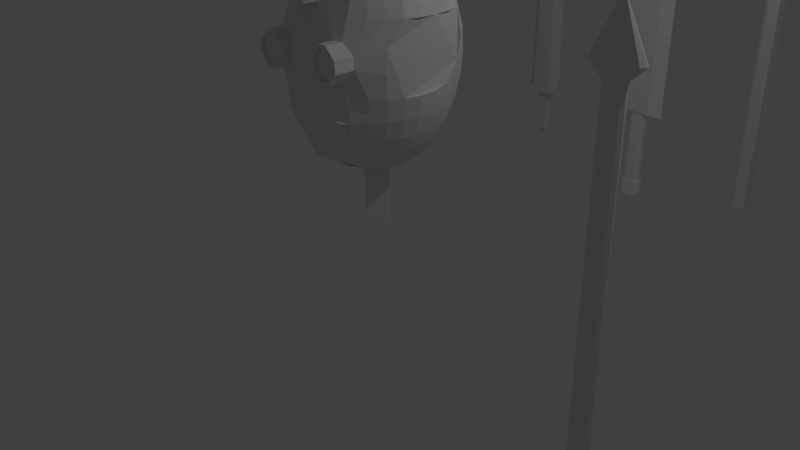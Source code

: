 # Source: Weapons.blend  (saved by Blender 2.76.0; exported with 4.5.12 LTS)
import bpy
from mathutils import Matrix  # noqa: F401  (used for matrix-valued properties, if any)

bpy.ops.wm.read_factory_settings(use_empty=True)
scene = bpy.context.scene
scene.name = 'Scene'

# ---- collections
col_collection_1 = bpy.data.collections.new('Collection 1'); scene.collection.children.link(col_collection_1)

# ---- materials (node trees are filled in below, after node groups)
mat_material = bpy.data.materials.new('Material')
mat_material.alpha_threshold = 0.0
mat_material.use_transparent_shadow = False
mat_material.roughness = 0.5
mat_material.line_color = (0.0, 0.0, 0.0, 1.0)
mat_material_001 = bpy.data.materials.new('Material.001')
mat_material_001.alpha_threshold = 0.0
mat_material_001.use_transparent_shadow = False
mat_material_001.diffuse_color = (1.0, 1.0, 1.0, 1.0)
mat_material_001.roughness = 0.5
mat_material_001.specular_intensity = 1.0

# ---- material node trees

# ---- world
world_world = bpy.data.worlds.new('World'); scene.world = world_world
world_world.color = (0.05088, 0.05088, 0.05088)
world_world.use_sun_shadow = False
world_world.sun_shadow_jitter_overblur = 0.0
world_world.cycles.sampling_method = 'MANUAL'
world_world.cycles.sample_map_resolution = 256

# ---- cameras
cam_camera = bpy.data.cameras.new('Camera')
cam_camera.clip_end = 100.0
cam_camera.lens = 35.0
cam_camera.sensor_width = 32.0
cam_camera.sensor_height = 18.0
cam_camera.ortho_scale = 7.314
cam_camera.dof.focus_distance = 0.0
cam_camera.dof.aperture_fstop = 128.0

# ---- lights
light_lamp = bpy.data.lights.new('Lamp', 'POINT')
light_lamp.transmission_factor = 0.0
light_lamp.cutoff_distance = 30.0
light_lamp.energy = 100.0
light_lamp.shadow_buffer_clip_start = 1.001
light_lamp.shadow_soft_size = 0.1
light_lamp.shadow_maximum_resolution = 0.006
light_lamp.use_absolute_resolution = True
light_lamp.cycles.use_multiple_importance_sampling = False

# ---- meshes
me_cylinder = bpy.data.meshes.new('Cylinder')
me_cylinder.from_pydata([(2.68e-09, 0.1215, -3.172), (2.68e-09, 0.1215, 2.691), (0.06075, 0.1052, -3.172), (0.06075, 0.1052, 2.691), (0.1052, 0.06075, -3.172), (0.1052, 0.06075, 2.691), (0.1215, -1.798e-08, -3.172), (0.1215, -1.798e-08, 2.691), (0.1052, -0.06075, -3.172), (0.1052, -0.06075, 2.691), (0.06075, -0.1052, -3.172), (0.06075, -0.1052, 2.691), (2.103e-08, -0.1215, -3.172), (2.103e-08, -0.1215, 2.691), (-0.06075, -0.1052, -3.172), (-0.06075, -0.1052, 2.691), (-0.1052, -0.06075, -3.172), (-0.1052, -0.06075, 2.691), (-0.1215, -6.916e-08, -3.172), (-0.1215, -6.916e-08, 2.691), (-0.1052, 0.06075, -3.172), (-0.1052, 0.06075, 2.691), (-0.06075, 0.1052, -3.172), (-0.06075, 0.1052, 2.691), (0.1516, 0.1103, 2.859), (-2.368e-07, 0.1273, 2.859), (0.2625, 0.06366, 2.859), (0.3032, -1.518e-08, 2.859), (0.2625, -0.06366, 2.859), (0.1516, -0.1103, 2.859), (-1.91e-07, -0.1273, 2.859), (-0.1516, -0.1103, 2.859), (-0.2625, -0.06366, 2.859), (-0.3032, -6.881e-08, 2.859), (-0.2625, 0.06366, 2.859), (-0.1516, 0.1103, 2.859), (-2.515e-07, -2.919e-08, 3.484), (0.1516, 0.1103, 2.859), (-2.368e-07, 0.1273, 2.859), (0.2625, 0.06366, 2.859), (0.3032, -1.518e-08, 2.859), (0.2625, -0.06366, 2.859), (0.1516, -0.1103, 2.859), (-1.91e-07, -0.1273, 2.859), (-0.1516, -0.1103, 2.859), (-0.2625, -0.06366, 2.859), (-0.3032, -6.881e-08, 2.859), (-0.2625, 0.06366, 2.859), (-0.1516, 0.1103, 2.859)], [], [(0, 1, 3, 2), (2, 3, 5, 4), (4, 5, 7, 6), (6, 7, 9, 8), (8, 9, 11, 10), (10, 11, 13, 12), (12, 13, 15, 14), (14, 15, 17, 16), (16, 17, 19, 18), (18, 19, 21, 20), (11, 9, 28, 29), (22, 23, 1, 0), (20, 21, 23, 22), (0, 2, 4, 6, 8, 10, 12, 14, 16, 18, 20, 22), (9, 7, 27, 28), (1, 23, 35, 25), (3, 1, 25, 24), (7, 5, 26, 27), (23, 21, 34, 35), (5, 3, 24, 26), (21, 19, 33, 34), (19, 17, 32, 33), (17, 15, 31, 32), (15, 13, 30, 31), (13, 11, 29, 30), (27, 26, 36), (34, 33, 36), (31, 30, 36), (28, 27, 36), (35, 34, 36), (24, 25, 36), (32, 31, 36), (29, 28, 36), (25, 35, 36), (26, 24, 36), (33, 32, 36), (30, 29, 36), (29, 30, 43, 42), (26, 27, 40, 39), (33, 34, 47, 46), (30, 31, 44, 43), (27, 28, 41, 40), (34, 35, 48, 47), (25, 24, 37, 38), (31, 32, 45, 44), (28, 29, 42, 41), (35, 25, 38, 48), (24, 26, 39, 37), (32, 33, 46, 45)])
me_cylinder.use_remesh_preserve_volume = False
me_cylinder.use_remesh_preserve_attributes = False
me_cylinder.use_mirror_vertex_groups = False
me_cylinder.update()
me_sphere = bpy.data.meshes.new('Sphere')
me_sphere.from_pydata([(-0.1951, 0.0, 1.253), (-0.3827, 0.0, 1.212), (-0.5556, 0.0, 1.128), (-0.7092, 3.052e-05, 0.9874), (-0.8785, -0.0003928, 0.7976), (-0.9599, 0.0005297, 0.5455), (-0.9803, 0.0003929, -0.2584), (-0.9171, 0.000328, -0.5373), (-0.823, -8.757e-05, -0.7827), (-0.6979, -0.001953, -0.9974), (-0.5296, -0.001946, -1.183), (-0.3827, 0.0, -1.293), (-0.1951, 0.0, -1.373), (-0.1913, 0.03806, 1.253), (-0.3753, 0.07466, 1.212), (-0.5449, 0.1084, 1.128), (-0.695, 0.1382, 0.987), (-0.8462, 0.1676, 0.7914), (-0.9781, 0.1976, 0.5615), (-0.9583, 0.1903, -0.212), (-0.8961, 0.1771, -0.5388), (-0.8056, 0.1587, -0.7858), (-0.6847, 0.1347, -0.9978), (-0.5231, 0.1036, -1.18), (-0.3753, 0.07466, -1.293), (-0.1913, 0.03806, -1.373), (-0.1802, 0.07466, 1.253), (-0.3536, 0.1464, 1.212), (-0.5133, 0.2126, 1.128), (-0.6533, 0.2706, 0.9861), (-0.778, 0.3214, 0.7823), (-0.9191, 0.3801, 0.5608), (-0.9552, 0.395, 0.2811), (-0.9242, 0.3825, 0.002219), (-0.9019, 0.3724, -0.2145), (-0.8421, 0.3478, -0.5393), (-0.7602, 0.3129, -0.7863), (-0.6441, 0.2663, -0.998), (-0.4839, 0.2002, -1.188), (-0.3535, 0.1464, -1.293), (-0.1802, 0.07466, -1.373), (-0.1622, 0.1084, 1.253), (-0.3182, 0.2126, 1.212), (-0.4619, 0.3087, 1.128), (-0.5879, 0.3928, 0.9861), (-0.6913, 0.4619, 0.7778), (-0.7816, 0.5233, 0.542), (-0.8307, 0.5545, 0.2756), (-0.8315, 0.5556, 1.059e-07), (-0.8126, 0.5421, -0.2319), (-0.758, 0.5057, -0.539), (-0.6834, 0.4556, -0.7841), (-0.5809, 0.3873, -0.9965), (-0.4407, 0.2942, -1.183), (-0.3182, 0.2126, -1.293), (-0.1622, 0.1084, -1.373), (-0.1379, 0.1379, 1.253), (-0.2706, 0.2706, 1.212), (-0.3928, 0.3928, 1.128), (-0.5, 0.5, 0.9861), (-0.5879, 0.5879, 0.7778), (-0.6535, 0.6535, 0.5359), (-0.6984, 0.6978, 0.2738), (-0.7074, 0.7074, 3.114e-05), (-0.6935, 0.6935, -0.2731), (-0.6532, 0.6532, -0.5358), (-0.5869, 0.5868, -0.7782), (-0.4988, 0.4983, -0.9906), (-0.3907, 0.3905, -1.166), (-0.2706, 0.2706, -1.293), (-0.1379, 0.1379, -1.373), (-0.1084, 0.1622, 1.253), (-0.2126, 0.3182, 1.212), (-0.3087, 0.4619, 1.128), (-0.3928, 0.5879, 0.9861), (-0.4619, 0.6913, 0.7778), (-0.5133, 0.7682, 0.5358), (-0.545, 0.8156, 0.2731), (-0.5556, 0.8315, 6.835e-06), (-0.5449, 0.8155, -0.2731), (-0.514, 0.77, -0.5363), (-0.4584, 0.688, -0.781), (-0.3912, 0.5864, -0.991), (-0.3087, 0.4619, -1.164), (-0.2126, 0.3182, -1.293), (-0.1084, 0.1622, -1.373), (-0.07466, 0.1802, 1.253), (-0.1464, 0.3536, 1.212), (-0.2126, 0.5133, 1.128), (-0.2706, 0.6533, 0.9861), (-0.3182, 0.7682, 0.7778), (-0.3536, 0.8536, 0.5358), (-0.3753, 0.9061, 0.2731), (-0.3827, 0.9239, 1.059e-07), (-0.3757, 0.9071, -0.2733), (-0.3556, 0.8615, -0.5396), (-0.3148, 0.7661, -0.7867), (-0.2693, 0.6519, -0.993), (-0.2126, 0.5133, -1.164), (-0.1464, 0.3536, -1.293), (-0.07466, 0.1802, -1.373), (-0.03806, 0.1913, 1.253), (-0.07466, 0.3753, 1.212), (-0.1084, 0.5449, 1.128), (-0.1379, 0.6935, 0.9861), (-0.1622, 0.8155, 0.7778), (-0.1802, 0.9061, 0.5358), (-0.1913, 0.9619, 0.2731), (-0.1951, 0.9808, 1.059e-07), (-0.1915, 0.9621, -0.2638), (-0.1814, 0.9111, -0.5414), (-0.1611, 0.8225, -0.7904), (-0.1381, 0.6972, -0.9946), (-0.1084, 0.5449, -1.164), (-0.07466, 0.3753, -1.293), (-0.03806, 0.1913, -1.373), (3.266e-07, 0.1951, 1.253), (3.192e-07, 0.3827, 1.212), (3.117e-07, 0.5556, 1.128), (3.192e-07, 0.7071, 0.9861), (3.341e-07, 0.8315, 0.7778), (2.745e-07, 0.9239, 0.5358), (3.937e-07, 0.9808, 0.2731), (3.788e-07, 1.0, 1.059e-07), (-5.938e-06, 0.9814, -0.2658), (1.139e-06, 0.936, -0.539), (6.105e-06, 0.8618, -0.7909), (4.001e-07, 0.7199, -0.998), (3.415e-07, 0.5556, -1.164), (3.043e-07, 0.3827, -1.293), (3.08e-07, 0.1951, -1.373), (3.258e-07, 0.0, -1.4), (3.117e-07, -0.1951, 1.253), (2.819e-07, -0.3827, 1.212), (-0.0007562, -0.6371, 1.021), (-0.0007563, -0.7216, 0.9358), (-0.0007563, -0.791, 0.8187), (-0.0007562, -0.8426, 0.6836), (-0.0003782, -0.9117, 0.3447), (-8.079e-05, -0.966, 0.1745), (-0.0001259, -1.0, 0.01025), (-3.035e-05, -1.056, -0.3519), (2.81e-07, -0.5854, -1.194), (2.548e-07, -0.3844, -1.297), (3.155e-07, -0.1951, -1.373), (-0.03806, -0.1913, 1.253), (-0.07466, -0.3753, 1.212), (-0.06124, -0.6311, 1.021), (-0.1013, -0.8327, 0.6836), (-0.266, -0.9613, 0.2056), (-0.263, -0.9728, 0.05798), (-0.07466, -0.1802, 1.253), (-0.1464, -0.3536, 1.212), (-0.2126, -0.5133, 1.128), (-0.1518, -0.6916, 0.9352), (-0.1783, -0.7557, 0.8187), (-0.3822, -0.9059, 0.3399), (-0.0007562, -1.04, 0.6836), (-0.3935, -1.078, 0.3073), (-0.3978, -0.9328, -0.07389), (-0.1084, -0.1622, 1.253), (-0.2126, -0.3182, 1.212), (-0.3087, -0.4619, 1.128), (-0.3928, -0.5879, 0.9861), (-0.4619, -0.6913, 0.7778), (-0.4966, -0.8622, 0.3399), (-0.2981, -1.078, 0.07682), (-0.2958, -1.078, 0.1943), (-0.5192, -0.8864, -0.07389), (-0.5181, -0.8196, -0.5391), (-0.4696, -0.7577, -0.785), (-0.3087, -0.4619, -1.164), (-0.2126, -0.3182, -1.293), (-0.1084, -0.1622, -1.373), (-0.1379, -0.1379, 1.253), (-0.2706, -0.2706, 1.212), (-0.3928, -0.3928, 1.128), (-0.5, -0.5, 0.9861), (-0.5879, -0.5879, 0.7778), (-0.6543, -0.6543, 0.5363), (-0.6257, -0.824, 0.2056), (-0.6354, -0.831, 0.06584), (-0.6935, -0.6942, -0.2731), (-0.6533, -0.6766, -0.5358), (-0.5879, -0.6196, -0.7778), (-0.5, -0.5109, -0.9899), (-0.3927, -0.3927, -1.164), (-0.2706, -0.2706, -1.293), (-0.1379, -0.1379, -1.373), (-0.1622, -0.1084, 1.253), (-0.3182, -0.2126, 1.212), (-0.4619, -0.3087, 1.128), (-0.5879, -0.3928, 0.9861), (-0.6921, -0.4623, 0.7781), (-0.7931, -0.5301, 0.5462), (-0.8288, -0.5521, 0.2755), (-0.8315, -0.5556, 1.059e-07), (-0.8155, -0.5449, -0.2731), (-0.7682, -0.5168, -0.5358), (-0.6913, -0.4702, -0.7778), (-0.5879, -0.3941, -0.99), (-0.4541, -0.3035, -1.171), (-0.3182, -0.2126, -1.293), (-0.1622, -0.1084, -1.373), (2.48e-08, -1.247e-07, 1.264), (-0.1802, -0.07466, 1.253), (-0.3536, -0.1464, 1.212), (-0.5133, -0.2126, 1.128), (-0.6533, -0.2706, 0.9861), (-0.7937, -0.3275, 0.7889), (-0.9188, -0.3795, 0.5587), (-0.9061, -0.3753, -0.2731), (-0.8536, -0.3536, -0.5358), (-0.7682, -0.3182, -0.7778), (-0.6519, -0.2702, -0.9906), (-0.4916, -0.2049, -1.181), (-0.3535, -0.1464, -1.293), (-0.1802, -0.07466, -1.373), (-0.1913, -0.03806, 1.253), (-0.3753, -0.07466, 1.212), (-0.5449, -0.1084, 1.128), (-0.694, -0.138, 0.9863), (-0.8631, -0.1716, 0.7982), (-0.9672, -0.1942, 0.5547), (-0.9619, -0.1913, -0.2731), (-0.9061, -0.1802, -0.5358), (-0.8141, -0.1617, -0.7782), (-0.687, -0.1377, -0.9942), (-0.5153, -0.1047, -1.186), (-0.3753, -0.07466, -1.293), (-0.1913, -0.03806, -1.373), (-0.266, -1.078, 0.2056), (-0.2688, -1.077, 0.06585), (-0.3822, -1.078, 0.3399), (-0.2958, -1.047, 0.1943), (-0.2981, -1.047, 0.07682), (-0.3978, -1.078, -0.07389), (-0.4966, -1.078, 0.3399), (-0.3935, -1.047, 0.3073), (-0.5192, -1.078, -0.07389), (-0.6257, -1.078, 0.2056), (-0.6354, -1.078, 0.06584), (0.0002604, -1.008, 0.8319), (-0.4066, -1.078, -0.04066), (-0.4897, -1.078, 0.3073), (0.0002605, -1.008, 0.7316), (-0.0007562, -1.04, 1.034), (-0.5087, -1.078, -0.04066), (-0.5982, -1.078, 0.1943), (-0.6064, -1.078, 0.07682), (-0.4066, -1.047, -0.04066), (-0.4897, -1.047, 0.3073), (-0.5087, -1.047, -0.04066), (-0.5982, -1.047, 0.1943), (-0.6064, -1.047, 0.07682), (-0.06124, -1.04, 1.034), (0.0002605, -1.008, 0.9921), (0.0002604, -1.008, 0.9199), (-0.1013, -1.04, 0.6836), (-0.1518, -1.04, 0.9371), (-0.1783, -1.04, 0.8187), (-0.9353, 0.0003182, 0.6797), (-0.9208, 0.1827, 0.6803), (-0.8395, 0.3459, 0.6683), (-0.7313, 0.4889, 0.6575), (-0.6206, 0.6206, 0.6568), (-0.4876, 0.7298, 0.6568), (-0.3359, 0.8109, 0.6568), (-0.1712, 0.8608, 0.6568), (3.043e-07, 0.8777, 0.6568), (-0.2802, -0.8308, 0.5793), (-0.4793, -0.7768, 0.5589), (-0.6206, -0.6206, 0.6568), (-0.7406, -0.4934, 0.6614), (-0.8636, -0.3561, 0.6786), (-0.9283, -0.1849, 0.6837), (-0.2606, -0.4876, 1.128), (-0.1795, -0.3359, 1.212), (-0.4487, -0.8854, -0.5463), (-0.2723, -0.6398, 0.9599), (-0.3201, -0.7235, 0.7982), (-0.4394, -0.884, 0.3399), (-0.09152, -0.1712, 1.253), (-0.4585, -0.9096, -0.07389), (-0.4394, -1.078, 0.3399), (-0.4585, -1.078, -0.07389), (-0.4416, -1.078, 0.3073), (-0.4577, -1.078, -0.04066), (-0.4416, -1.047, 0.3073), (-0.4577, -1.047, -0.04066), (-0.3798, -0.8038, 0.5691), (0.0002605, -1.04, 0.7316), (0.0002605, -1.04, 0.9921), (-0.05798, -1.04, 0.9921), (-0.08778, -1.04, 0.7316), (-0.1252, -1.04, 0.9199), (-0.145, -1.04, 0.8319), (-0.05798, -1.008, 0.9921), (-0.07024, -1.008, 0.9199), (-0.0803, -1.008, 0.8319), (-0.08778, -1.008, 0.7316), (-0.1252, -1.008, 0.9199), (-0.145, -1.008, 0.8319), (-0.9601, 0.0004323, -0.3614), (-0.9395, 0.0004469, -0.45), (-0.9377, 0.1862, -0.354), (-0.9178, 0.1819, -0.451), (-0.8818, 0.364, -0.3502), (-0.8622, 0.3561, -0.4497), (-0.7944, 0.5297, -0.3542), (-0.7766, 0.518, -0.4504), (-0.6801, 0.6801, -0.3607), (-0.6667, 0.6667, -0.4482), (-0.5346, 0.8004, -0.3609), (-0.5246, 0.7859, -0.4488), (-0.3706, 0.8955, -0.3629), (-0.3643, 0.8816, -0.452), (-0.1889, 0.9467, -0.3628), (-0.1858, 0.9312, -0.4535), (-5.167e-07, 0.9659, -0.3613), (4.171e-07, 0.9526, -0.451), (-5.176e-05, -1.053, -0.2349), (-0.3461, -0.9332, -0.3851), (-0.5172, -0.8491, -0.2278), (-0.516, -0.8288, -0.3823), (-0.6801, -0.6862, -0.3607), (-0.6667, -0.6812, -0.4482), (-0.7997, -0.5344, -0.3607), (-0.7839, -0.5246, -0.4482), (-0.8886, -0.3681, -0.3607), (-0.8711, -0.3608, -0.4482), (-0.9433, -0.1876, -0.3607), (-0.9247, -0.1839, -0.4482), (-0.8889, 0.0005223, -0.6208), (-0.8574, 0.0003748, -0.7027), (-0.8697, 0.1718, -0.6237), (-0.8393, 0.1657, -0.7063), (-0.8186, 0.3375, -0.6245), (-0.7917, 0.326, -0.7072), (-0.7358, 0.4905, -0.623), (-0.7111, 0.4739, -0.7048), (-0.6314, 0.6313, -0.6166), (-0.6095, 0.6093, -0.6977), (-0.496, 0.7431, -0.6175), (-0.4777, 0.7164, -0.7005), (-0.342, 0.8291, -0.6232), (-0.3287, 0.7982, -0.7066), (-0.1749, 0.8842, -0.6269), (-0.1681, 0.8551, -0.7107), (1.345e-06, 0.9173, -0.6264), (3.057e-06, 0.8938, -0.7111), (-0.5046, -0.8097, -0.6229), (-0.4883, -0.7893, -0.7049), (-0.6315, -0.6615, -0.6164), (-0.6097, -0.6427, -0.6971), (-0.7426, -0.5027, -0.6164), (-0.717, -0.4874, -0.6971), (-0.8251, -0.3418, -0.6164), (-0.7966, -0.33, -0.6971), (-0.8759, -0.1742, -0.6164), (-0.8456, -0.1682, -0.6972), (-0.7839, -0.0004053, -0.8581), (-0.7421, -0.001044, -0.9299), (-0.7679, 0.1511, -0.8605), (-0.7277, 0.1431, -0.9312), (-0.7235, 0.2981, -0.8603), (-0.6847, 0.2826, -0.931), (-0.651, 0.4341, -0.8583), (-0.6167, 0.4113, -0.9292), (-0.5579, 0.5578, -0.8503), (-0.5286, 0.5284, -0.9215), (-0.4365, 0.6557, -0.8548), (-0.4142, 0.6219, -0.9246), (-0.3002, 0.7309, -0.8605), (-0.2852, 0.6928, -0.9291), (-0.1539, 0.7847, -0.8641), (-0.1465, 0.7424, -0.9318), (4.348e-06, 0.8204, -0.8648), (7.652e-07, 0.7713, -0.9328), (2.03e-05, -0.8911, -1.003), (-0.4444, -0.7107, -0.8544), (-0.4192, -0.6604, -0.9232), (-0.5586, -0.5852, -0.8485), (-0.5293, -0.5484, -0.9192), (-0.6569, -0.4456, -0.8485), (-0.6224, -0.4199, -0.9192), (-0.7298, -0.3023, -0.8486), (-0.6913, -0.2863, -0.9197), (-0.7727, -0.1534, -0.8525), (-0.7305, -0.1455, -0.9252), (-0.3709, -0.7212, -0.9432), (-0.6504, -0.002466, -1.059), (-0.5992, -0.002332, -1.117), (-0.6379, 0.1255, -1.059), (-0.587, 0.1158, -1.117), (-0.6001, 0.2485, -1.06), (-0.5508, 0.2281, -1.12), (-0.5419, 0.361, -1.058), (-0.4987, 0.3323, -1.117), (-0.4641, 0.4636, -1.05), (-0.4286, 0.4281, -1.107), (-0.3646, 0.5459, -1.049), (-0.3367, 0.5039, -1.106), (-0.2513, 0.6066, -1.05), (-0.2319, 0.5599, -1.106), (-0.1282, 0.6456, -1.05), (-0.1182, 0.5946, -1.106), (3.267e-07, 0.6619, -1.052), (3.34e-07, 0.6068, -1.107), (-0.4643, -0.4685, -1.048), (-0.4286, -0.429, -1.106), (-0.5458, -0.3647, -1.048), (-0.5036, -0.3365, -1.107), (-0.605, -0.2512, -1.052), (-0.5575, -0.2317, -1.111), (-0.6392, -0.129, -1.057), (-0.5875, -0.119, -1.116), (-0.1951, 0.0, -1.729), (3.08e-07, 0.1951, -1.729), (3.155e-07, -0.1951, -1.729), (-0.1951, 0.0, -2.113), (3.08e-07, 0.1951, -2.113), (3.155e-07, -0.1951, -2.113)], [(134, 135), (135, 136), (136, 137)], [(1, 0, 13, 14), (303, 6, 19, 305), (2, 1, 14, 15), (333, 7, 20, 335), (3, 2, 15, 16), (361, 8, 21, 363), (4, 3, 16, 17), (391, 9, 22, 393), (261, 4, 17, 262), (11, 10, 23, 24), (12, 11, 24, 25), (24, 23, 38, 39), (25, 24, 39, 40), (14, 13, 26, 27), (305, 19, 34, 307), (15, 14, 27, 28), (335, 20, 35, 337), (16, 15, 28, 29), (363, 21, 36, 365), (17, 16, 29, 30), (393, 22, 37, 395), (262, 17, 30, 263), (337, 35, 50, 339), (29, 28, 43, 44), (365, 36, 51, 367), (30, 29, 44, 45), (395, 37, 52, 397), (263, 30, 45, 264), (39, 38, 53, 54), (32, 31, 46, 47), (40, 39, 54, 55), (33, 32, 47, 48), (34, 33, 48, 49), (27, 26, 41, 42), (307, 34, 49, 309), (28, 27, 42, 43), (55, 54, 69, 70), (48, 47, 62, 63), (49, 48, 63, 64), (42, 41, 56, 57), (309, 49, 64, 311), (43, 42, 57, 58), (339, 50, 65, 341), (44, 43, 58, 59), (367, 51, 66, 369), (45, 44, 59, 60), (397, 52, 67, 399), (264, 45, 60, 265), (54, 53, 68, 69), (47, 46, 61, 62), (59, 58, 73, 74), (369, 66, 81, 371), (60, 59, 74, 75), (399, 67, 82, 401), (265, 60, 75, 266), (69, 68, 83, 84), (62, 61, 76, 77), (70, 69, 84, 85), (63, 62, 77, 78), (64, 63, 78, 79), (57, 56, 71, 72), (311, 64, 79, 313), (58, 57, 72, 73), (341, 65, 80, 343), (78, 77, 92, 93), (79, 78, 93, 94), (72, 71, 86, 87), (313, 79, 94, 315), (73, 72, 87, 88), (343, 80, 95, 345), (74, 73, 88, 89), (371, 81, 96, 373), (75, 74, 89, 90), (401, 82, 97, 403), (266, 75, 90, 267), (84, 83, 98, 99), (77, 76, 91, 92), (85, 84, 99, 100), (373, 96, 111, 375), (90, 89, 104, 105), (403, 97, 112, 405), (267, 90, 105, 268), (99, 98, 113, 114), (92, 91, 106, 107), (100, 99, 114, 115), (93, 92, 107, 108), (94, 93, 108, 109), (87, 86, 101, 102), (315, 94, 109, 317), (88, 87, 102, 103), (345, 95, 110, 347), (89, 88, 103, 104), (109, 108, 123, 124), (102, 101, 116, 117), (317, 109, 124, 319), (103, 102, 117, 118), (347, 110, 125, 349), (104, 103, 118, 119), (375, 111, 126, 377), (105, 104, 119, 120), (405, 112, 127, 407), (268, 105, 120, 269), (114, 113, 128, 129), (107, 106, 121, 122), (115, 114, 129, 130), (108, 107, 122, 123), (134, 133, 146, 147), (298, 297, 301), (148, 137, 157, 258), (147, 154, 259, 255), (138, 137, 148, 149), (139, 138, 149, 150), (5, 18, 31, 32, 33, 34, 19, 6, 224, 211, 197, 196, 195, 194, 210, 223), (133, 132, 145, 146), (149, 148, 156), (155, 148, 258, 260), (146, 145, 151, 152), (147, 146, 152, 153), (147, 153, 154), (134, 147, 255, 246), (156, 148, 155, 270), (276, 277, 161, 162), (279, 276, 162, 163), (280, 279, 163, 164), (290, 280, 164, 271), (159, 150, 232, 236), (149, 156, 233, 231), (281, 165, 237, 284), (277, 282, 160, 161), (165, 179, 180), (173, 172, 187, 188), (180, 181, 241, 240), (182, 168, 181), (161, 160, 174, 175), (323, 168, 182, 325), (162, 161, 175, 176), (351, 169, 183, 353), (163, 162, 176, 177), (380, 170, 184, 382), (164, 163, 177, 178), (271, 164, 178, 272), (172, 171, 186, 187), (353, 183, 198, 355), (177, 176, 191, 192), (382, 184, 199, 384), (178, 177, 192, 193), (409, 185, 200, 411), (272, 178, 193, 273), (187, 186, 201, 202), (180, 179, 194, 195), (188, 187, 202, 203), (181, 180, 195, 196), (182, 181, 196, 197), (175, 174, 189, 190), (325, 182, 197, 327), (176, 175, 190, 191), (203, 202, 216, 217), (190, 189, 205, 206), (327, 197, 211, 329), (191, 190, 206, 207), (355, 198, 212, 357), (192, 191, 207, 208), (384, 199, 213, 386), (193, 192, 208, 209), (411, 200, 214, 413), (273, 193, 209, 274), (202, 201, 215, 216), (386, 213, 226, 388), (209, 208, 221, 222), (413, 214, 227, 415), (274, 209, 222, 275), (216, 215, 228, 229), (217, 216, 229, 230), (206, 205, 218, 219), (329, 211, 224, 331), (207, 206, 219, 220), (357, 212, 225, 359), (208, 207, 220, 221), (0, 204, 13), (131, 12, 25), (13, 204, 26), (131, 25, 40), (26, 204, 41), (131, 40, 55), (41, 204, 56), (131, 55, 70), (56, 204, 71), (131, 70, 85), (71, 204, 86), (131, 85, 100), (86, 204, 101), (131, 100, 115), (101, 204, 116), (131, 115, 130), (132, 204, 145), (145, 204, 151), (143, 142, 171, 172, 173, 131, 144), (151, 204, 160, 282), (160, 204, 174), (131, 173, 188), (174, 204, 189), (131, 188, 203), (189, 204, 205), (131, 203, 217), (205, 204, 218), (131, 217, 230), (218, 204, 0), (131, 230, 12), (219, 218, 0, 1), (331, 224, 6, 303), (220, 219, 1, 2), (359, 225, 7, 333), (221, 220, 2, 3), (388, 226, 8, 361), (222, 221, 3, 4), (415, 227, 9, 391), (275, 222, 4, 261), (229, 228, 10, 11), (230, 229, 11, 12), (283, 159, 236, 285), (165, 180, 240, 237), (181, 168, 239, 241), (150, 149, 231, 232), (236, 232, 166, 243), (231, 233, 158, 167), (284, 237, 244, 286), (232, 231, 167, 166), (240, 241, 249, 248), (237, 240, 248, 244), (241, 239, 247, 249), (285, 236, 243, 287), (248, 249, 254, 253), (166, 167, 234, 235), (244, 248, 253, 251), (249, 247, 252, 254), (287, 243, 250, 289), (243, 166, 235, 250), (167, 158, 238, 234), (286, 244, 251, 288), (299, 298, 301, 302), (255, 259, 295, 293), (258, 157, 291, 294), (260, 258, 294, 296), (245, 242, 299, 300), (242, 257, 298, 299), (246, 255, 293, 292), (154, 155, 260, 259), (257, 256, 297, 298), (223, 275, 261, 5), (210, 274, 275, 223), (194, 273, 274, 210), (179, 272, 273, 194), (165, 271, 272, 179), (281, 290, 271, 165), (106, 268, 269, 121), (91, 267, 268, 106), (76, 266, 267, 91), (61, 265, 266, 76), (46, 264, 265, 61), (31, 263, 264, 46), (18, 262, 263, 31), (5, 261, 262, 18), (156, 270, 290, 281), (158, 286, 288, 238), (247, 287, 289, 252), (239, 285, 287, 247), (233, 284, 286, 158), (168, 283, 285, 239), (152, 151, 282, 277), (156, 281, 284, 233), (270, 155, 280, 290), (155, 154, 279, 280), (154, 153, 276, 279), (153, 152, 277, 276), (293, 295, 301, 297), (294, 291, 245, 300), (296, 294, 300, 302), (292, 293, 297, 256), (300, 299, 302), (259, 260, 296, 295), (295, 296, 302, 301), (140, 159, 322, 321), (225, 332, 304, 7), (332, 331, 303, 304), (212, 330, 332, 225), (330, 329, 331, 332), (198, 328, 330, 212), (328, 327, 329, 330), (183, 326, 328, 198), (326, 325, 327, 328), (169, 324, 326, 183), (324, 323, 325, 326), (140, 139, 150, 159), (141, 278, 390, 379), (110, 318, 320, 125), (318, 317, 319, 320), (95, 316, 318, 110), (316, 315, 317, 318), (80, 314, 316, 95), (314, 313, 315, 316), (65, 312, 314, 80), (312, 311, 313, 314), (50, 310, 312, 65), (310, 309, 311, 312), (35, 308, 310, 50), (308, 307, 309, 310), (20, 306, 308, 35), (306, 305, 307, 308), (7, 304, 306, 20), (304, 303, 305, 306), (226, 360, 334, 8), (360, 359, 333, 334), (213, 358, 360, 226), (358, 357, 359, 360), (199, 356, 358, 213), (356, 355, 357, 358), (184, 354, 356, 199), (354, 353, 355, 356), (170, 352, 354, 184), (352, 351, 353, 354), (111, 348, 350, 126), (348, 347, 349, 350), (96, 346, 348, 111), (346, 345, 347, 348), (81, 344, 346, 96), (344, 343, 345, 346), (66, 342, 344, 81), (342, 341, 343, 344), (51, 340, 342, 66), (340, 339, 341, 342), (36, 338, 340, 51), (338, 337, 339, 340), (21, 336, 338, 36), (336, 335, 337, 338), (8, 334, 336, 21), (334, 333, 335, 336), (278, 169, 351, 352, 170, 380, 381, 390), (227, 389, 362, 9), (389, 388, 361, 362), (214, 387, 389, 227), (387, 386, 388, 389), (200, 385, 387, 214), (385, 384, 386, 387), (185, 383, 385, 200), (383, 382, 384, 385), (381, 380, 382, 383), (112, 376, 378, 127), (376, 375, 377, 378), (97, 374, 376, 112), (374, 373, 375, 376), (82, 372, 374, 97), (372, 371, 373, 374), (67, 370, 372, 82), (370, 369, 371, 372), (52, 368, 370, 67), (368, 367, 369, 370), (37, 366, 368, 52), (366, 365, 367, 368), (22, 364, 366, 37), (364, 363, 365, 366), (9, 362, 364, 22), (362, 361, 363, 364), (228, 416, 392, 10), (416, 415, 391, 392), (215, 414, 416, 228), (414, 413, 415, 416), (201, 412, 414, 215), (412, 411, 413, 414), (186, 410, 412, 201), (410, 409, 411, 412), (379, 390, 381, 383, 185, 409, 410, 186, 171, 142), (113, 406, 408, 128), (406, 405, 407, 408), (98, 404, 406, 113), (404, 403, 405, 406), (83, 402, 404, 98), (402, 401, 403, 404), (68, 400, 402, 83), (400, 399, 401, 402), (53, 398, 400, 68), (398, 397, 399, 400), (38, 396, 398, 53), (396, 395, 397, 398), (23, 394, 396, 38), (394, 393, 395, 396), (10, 392, 394, 23), (392, 391, 393, 394), (418, 419, 422, 421), (417, 419, 144, 12), (417, 12, 130, 418), (422, 420, 421), (417, 418, 421, 420), (419, 417, 420, 422), (235, 234, 238, 288, 251, 253, 254, 252, 289, 250), (283, 168, 323, 324, 322, 159), (322, 324, 169, 278, 141, 321)])
me_sphere.use_remesh_preserve_volume = False
me_sphere.use_remesh_preserve_attributes = False
me_sphere.use_mirror_vertex_groups = False
me_sphere.update()
me_cube_002 = bpy.data.meshes.new('Cube.002')
me_cube_002.from_pydata([(0.09182, -0.07778, 4.358), (0.09182, -0.07778, 3.538), (0.9331, -0.07778, 4.758), (0.3442, -0.07778, 4.478), (0.3442, -0.07778, 3.658), (0.9331, -0.07778, 2.938), (0.3442, -0.07778, 3.258), (-0.6331, -0.07103, 3.925), (-0.6331, -0.07103, 3.971), (-0.1082, -0.1063, 4.969), (0.09182, -0.1063, -0.6169), (-0.07151, -0.1254, 4.969), (0.05515, -0.1254, -0.6169), (-0.1082, -0.1063, -0.6169), (0.09182, -0.1063, 4.969), (0.05515, -0.1254, 4.969), (-0.07151, -0.1254, -0.6169), (-0.1082, -0.07103, 3.925), (-0.1082, -0.07103, 3.971), (-0.1082, 0.0, 4.969), (-0.1082, 0.0, -0.6169), (0.09182, 0.0, 4.969), (0.09182, 0.0, -0.6169), (0.09182, 0.07778, 4.358), (0.09182, 0.07778, 3.538), (0.09182, 0.0, 4.358), (0.09182, 0.0, 3.538), (-0.6331, 0.0, 3.971), (-0.6331, 0.0, 3.925), (0.9331, 0.07778, 4.758), (1.13, 0.0, 4.887), (0.3442, 0.07778, 4.478), (0.3442, 0.0, 4.478), (0.3442, 0.0, 3.658), (0.3442, 0.07778, 3.658), (0.9331, 0.07778, 2.938), (1.13, 0.0, 2.761), (0.3442, 0.0, 3.258), (0.3442, 0.07778, 3.258), (-0.1082, 0.0, 4.016), (-0.1082, 0.0, 3.88), (-0.6331, 0.07103, 3.925), (-0.6331, 0.07103, 3.971), (-0.1082, 0.0, 4.016), (-0.1082, 0.0, 3.88), (-0.6331, 0.0, 4.016), (-0.6331, 0.0, 3.88), (-0.6331, 0.0, 4.016), (-0.6331, 0.0, 3.88), (-0.1082, 0.1063, 4.969), (0.09182, 0.1063, -0.6169), (-0.07151, 0.1254, 4.969), (0.05515, 0.1254, -0.6169), (-0.1082, 0.1063, -0.6169), (0.09182, 0.1063, 4.969), (0.05515, 0.1254, 4.969), (-0.07151, 0.1254, -0.6169), (-0.1082, 0.0, 3.971), (-0.1082, 0.07103, 3.925), (-0.1082, 0.0, 3.925), (-0.1082, 0.07103, 3.971)], [], [(18, 43, 47, 8), (22, 10, 12, 16, 13, 20), (48, 7, 28, 46), (11, 16, 12, 15), (7, 8, 27, 28), (12, 10, 14, 15), (8, 47, 45, 27), (6, 37, 36, 5), (36, 30, 2, 5), (25, 0, 3, 32), (1, 26, 33, 4), (17, 18, 8, 7), (11, 15, 14, 21, 19, 9), (4, 33, 37, 6), (44, 17, 7, 48), (32, 3, 2, 30), (13, 16, 11, 9), (1, 4, 6, 5, 2, 3, 0), (13, 9, 19, 39, 43, 18, 17, 44, 40, 20), (21, 14, 10, 22, 26, 1, 0, 25), (60, 42, 47, 43), (22, 20, 53, 56, 52, 50), (39, 45, 27, 57), (48, 46, 28, 41), (51, 55, 52, 56), (41, 28, 27, 42), (57, 27, 28, 59), (52, 55, 54, 50), (59, 28, 46, 40), (42, 27, 45, 47), (40, 46, 48, 44), (38, 35, 36, 37), (43, 47, 45, 39), (36, 35, 29, 30), (25, 32, 31, 23), (24, 34, 33, 26), (58, 41, 42, 60), (51, 49, 19, 21, 54, 55), (34, 38, 37, 33), (44, 48, 41, 58), (32, 30, 29, 31), (53, 49, 51, 56), (36, 30, 32, 25, 26, 33, 37), (24, 23, 31, 29, 35, 38, 34), (53, 20, 40, 44, 58, 60, 43, 39, 19, 49), (21, 25, 23, 24, 26, 22, 50, 54)])
me_cube_002.materials.append(mat_material)
me_cube_002.use_remesh_preserve_volume = False
me_cube_002.use_remesh_preserve_attributes = False
me_cube_002.use_mirror_vertex_groups = False
me_cube_002.update()
me_cube_001 = bpy.data.meshes.new('Cube.001')
me_cube_001.from_pydata([(0.1692, 0.1015, 0.4399), (0.1148, 0.1015, 4.023), (0.2563, 0.0, 4.023), (0.3107, 0.0, 0.4399), (1.683e-08, 0.1015, 4.148), (1.683e-08, 0.1015, 0.4399), (1.683e-08, 0.0, 0.4399), (0.1148, 0.0, 4.24), (0.0423, 0.0, -0.3367), (-0.0001027, 0.0, 4.402), (0.4358, 0.0, 0.4399), (0.1413, 0.0, 0.3794), (0.1009, 0.05822, 0.3794), (1.683e-08, 0.05822, 0.3794), (1.683e-08, 0.0, 0.3794), (0.4358, 0.08163, 0.4399), (0.4358, 0.0, 0.3794), (0.4358, 0.08163, 0.3794), (1.683e-08, 0.1566, 0.4399), (1.683e-08, 0.1566, 0.3794), (0.4162, 0.1287, 0.4399), (0.4162, 0.1287, 0.3794), (0.3638, 0.1566, 0.4399), (0.3638, 0.1566, 0.3794), (0.1413, 0.0, -0.3367), (0.1009, 0.05822, -0.3367), (1.683e-08, 0.05822, -0.3367), (0.0423, 0.01941, -0.3367), (1.683e-08, 0.01941, -0.3367), (0.0423, 0.01941, -0.4426), (0.0423, 0.0, -0.4426), (1.683e-08, 0.01941, -0.4426), (1.683e-08, 0.0, -0.4426), (1.683e-08, 0.01941, -0.372), (1.683e-08, 0.01941, -0.4073), (1.683e-08, 0.0, -0.4073), (1.683e-08, 0.0, -0.372), (0.02115, 0.0, -0.372), (0.02115, 0.0, -0.4073), (0.02115, 0.01941, -0.372), (0.02115, 0.01941, -0.4073)], [], [(1, 0, 5, 4), (12, 13, 19, 23, 21, 17, 16, 11), (2, 1, 7), (7, 1, 4, 9), (12, 11, 24, 25), (13, 12, 25, 26), (14, 13, 26, 28, 33, 36), (23, 22, 20, 21), (14, 36, 37, 38, 35, 32, 30, 8, 24, 11, 16, 10, 3, 6), (13, 5, 18, 19), (15, 17, 21, 20), (8, 30, 29, 27), (27, 28, 26, 25, 24, 8), (18, 22, 23, 19), (15, 10, 16, 17), (10, 15, 20, 22, 18, 5, 0, 3), (30, 32, 31, 29), (35, 34, 31, 32), (1, 2, 3, 0), (37, 36, 33, 39), (38, 40, 34, 35), (38, 37, 39, 40), (27, 29, 31, 34, 40, 39, 33, 28)])
me_cube_001.use_remesh_preserve_volume = False
me_cube_001.use_remesh_preserve_attributes = False
me_cube_001.use_mirror_vertex_groups = False
me_cube_001.update()
me_cube = bpy.data.meshes.new('Cube')
me_cube.from_pydata([(0.08785, 0.08032, -0.7818), (0.08785, -0.08032, -0.7818), (-0.08785, -0.08032, -0.7818), (-0.08785, 0.08032, -0.7818), (0.08785, 0.08032, 0.4905), (0.08785, -0.08032, 0.4905), (-0.08785, -0.08032, 0.4905), (-0.08785, 0.08032, 0.4905), (0.1305, 0.1044, -0.7854), (0.1305, -0.1044, -0.7854), (-0.1305, 0.1044, -0.7854), (-0.1305, -0.1044, -0.7854), (0.1084, 0.1044, -1.037), (0.1084, -0.1044, -1.037), (-0.1084, 0.1044, -1.037), (-0.1084, -0.1044, -1.037), (0.08088, 0.08032, -1.073), (0.08088, -0.08032, -1.073), (-0.08088, 0.08032, -1.073), (-0.08088, -0.08032, -1.073), (0.1255, 0.1375, 0.4905), (-0.1255, 0.1375, 0.4905), (-0.1255, -0.1375, 0.4905), (0.1255, -0.1375, 0.4905), (0.2374, 0.08032, 0.4758), (0.2374, -0.08032, 0.4758), (-0.3886, -0.08032, 0.4173), (-0.3886, 0.08032, 0.4173), (0.2381, -0.000166, 6.607), (-0.3895, -0.000166, 6.966), (-0.3895, 0.1375, 6.798), (-0.3886, 0.1375, 0.4173), (0.2374, 0.1375, 0.4758), (0.2381, 0.1375, 6.439), (0.2381, -0.1375, 6.439), (0.2374, -0.1375, 0.4758), (-0.3886, -0.1375, 0.4173), (-0.3895, -0.1375, 6.798), (0.4136, -1.653e-07, 0.4173), (0.4146, -1.653e-07, 6.338), (0.1255, 0.04819, -0.7818), (0.1255, -0.04819, -0.7818), (-0.1255, -0.04819, -0.7818), (-0.1255, 0.04819, -0.7818), (0.1255, 0.04819, 0.4905), (0.1255, -0.04819, 0.4905), (-0.1255, -0.04819, 0.4905), (-0.1255, 0.04819, 0.4905), (0.1631, 0.06265, -0.7854), (0.1631, -0.06265, -0.7854), (-0.1631, -0.06265, -0.7854), (-0.1631, 0.06265, -0.7854), (0.1356, 0.06265, -1.037), (0.1356, -0.06265, -1.037), (-0.1356, -0.06265, -1.037), (-0.1356, 0.06265, -1.037), (0.08088, 0.04819, -1.073), (0.08088, -0.04819, -1.073), (-0.08088, -0.04819, -1.073), (-0.08088, 0.04819, -1.073), (0.2374, 0.04819, 0.4758), (0.2374, -0.04819, 0.4758), (-0.3886, -0.04819, 0.4173), (-0.3886, 0.04819, 0.4173), (-0.1305, -0.1044, -0.985), (0.1305, -0.1044, -0.985), (0.1305, 0.1044, -0.985), (-0.1305, 0.1044, -0.985), (-0.1631, -0.06265, -0.985), (-0.1631, 0.06265, -0.985), (0.1631, 0.06265, -0.985), (0.1631, -0.06265, -0.985)], [], [(43, 3, 10, 51), (41, 45, 5, 1), (1, 5, 6, 2), (43, 47, 7, 3), (4, 0, 3, 7), (65, 64, 15, 13), (1, 2, 11, 9), (3, 0, 8, 10), (41, 1, 9, 49), (53, 13, 17, 57), (71, 65, 13, 53), (69, 67, 14, 55), (67, 66, 12, 14), (57, 17, 19, 58), (55, 14, 18, 59), (14, 12, 16, 18), (13, 15, 19, 17), (4, 20, 32, 24), (23, 5, 25, 35), (7, 21, 20, 4), (21, 7, 27, 31), (46, 6, 26, 62), (33, 32, 20, 21, 31, 30), (5, 23, 22, 6), (6, 22, 36, 26), (33, 30, 29, 28), (44, 4, 24, 60), (34, 35, 38, 39), (35, 25, 38), (24, 32, 38), (25, 61, 60, 24, 38), (28, 34, 39), (28, 29, 37, 34), (33, 28, 39), (5, 45, 61, 25), (45, 44, 60, 61), (7, 47, 63, 27), (47, 46, 62, 63), (15, 54, 58, 19), (54, 55, 59, 58), (16, 56, 59, 18), (56, 57, 58, 59), (64, 68, 54, 15), (68, 69, 55, 54), (66, 70, 52, 12), (70, 71, 53, 52), (12, 52, 56, 16), (52, 53, 57, 56), (0, 40, 48, 8), (40, 41, 49, 48), (2, 6, 46, 42), (42, 46, 47, 43), (0, 4, 44, 40), (40, 44, 45, 41), (2, 42, 50, 11), (42, 43, 51, 50), (48, 49, 71, 70), (8, 48, 70, 66), (50, 51, 69, 68), (11, 50, 68, 64), (10, 8, 66, 67), (51, 10, 67, 69), (49, 9, 65, 71), (9, 11, 64, 65), (32, 33, 39, 38), (37, 36, 22, 23, 35, 34), (37, 29, 30, 31, 27, 63, 62, 26, 36)])
_uv = me_cube.uv_layers.new(name='UVMap')
_uv.uv.foreach_set('vector', [0.6675, 0.3485, 0.6091, 0.3485, 0.6194, 0.3468, 0.6675, 0.3468, 0.6644, 0.6447, 0.6644, 0.989, 0.6406, 0.9927, 0.6406, 0.6423, 0.6406, 0.6423, 0.6406, 0.9927, 0.5349, 0.9927, 0.5349, 0.6423, 0.4644, 0.6447, 0.4644, 0.989, 0.4406, 0.9927, 0.4406, 0.6423, 0.7349, 0.9927, 0.7349, 0.6423, 0.8406, 0.6423, 0.8406, 0.9927, 0.6348, 0.07712, 0.3422, 0.07712, 0.3571, 0.05069, 0.6198, 0.05069, 0.624, 0.1813, 0.3529, 0.1813, 0.3422, 0.1795, 0.6348, 0.1795, 0.6091, 0.3485, 0.3499, 0.3485, 0.3396, 0.3468, 0.6194, 0.3468, 0.6851, 0.1813, 0.624, 0.1813, 0.6348, 0.1795, 0.6851, 0.1795, 0.6743, 0.05069, 0.6198, 0.05069, 0.6173, 0.03175, 0.6572, 0.03175, 0.6851, 0.07712, 0.6348, 0.07712, 0.6198, 0.05069, 0.6743, 0.05069, 0.6675, 0.2489, 0.6194, 0.2489, 0.6051, 0.2236, 0.6572, 0.2236, 0.6194, 0.2489, 0.3396, 0.2489, 0.3539, 0.2236, 0.6051, 0.2236, 0.5668, -0.1112, 0.5279, -0.1112, 0.2768, -0.1112, 0.2379, -0.1112, 0.6572, 0.2236, 0.6051, 0.2236, 0.6027, 0.2055, 0.6409, 0.2055, 0.6051, 0.2236, 0.3539, 0.2236, 0.3564, 0.2055, 0.6027, 0.2055, 0.6198, 0.05069, 0.3571, 0.05069, 0.3597, 0.03175, 0.6173, 0.03175, 0.4081, 0.7529, 0.4367, 0.7341, 0.4367, 0.6781, 0.4081, 0.6781, 0.2992, 0.7341, 0.3278, 0.7529, 0.3278, 0.6781, 0.2992, 0.6781, 0.4081, 0.8408, 0.4367, 0.8596, 0.4367, 0.7341, 0.4081, 0.7529, 0.4367, 0.8596, 0.4081, 0.8408, 0.4081, 0.9912, 0.4367, 0.9912, 0.3439, 0.8596, 0.3278, 0.8408, 0.3278, 0.9912, 0.3439, 0.9912, 0.1709, 0.9481, 0.1726, 0.008427, 0.1871, 0.0106, 0.2571, 0.0106, 0.2804, -0.0002777, 0.2804, 0.949, 0.3278, 0.7529, 0.2992, 0.7341, 0.2992, 0.8596, 0.3278, 0.8408, 0.3278, 0.8408, 0.2992, 0.8596, 0.2992, 0.9912, 0.3278, 0.9912, 0.1709, 0.9481, 0.2804, 0.949, 0.2965, 0.9739, 0.1461, 0.973, 0.3921, 0.7341, 0.4081, 0.7529, 0.4081, 0.6781, 0.3921, 0.6781, 0.1213, 0.9481, 0.1228, 0.008427, 0.1477, -0.0002777, 0.1461, 0.933, 0.2992, 0.6781, 0.3278, 0.6781, 0.368, 0.5901, 0.4081, 0.6781, 0.4367, 0.6781, 0.368, 0.5901, 0.3278, 0.6781, 0.3439, 0.6781, 0.3921, 0.6781, 0.4081, 0.6781, 0.368, 0.5901, 0.1461, 0.973, 0.1213, 0.9481, 0.1461, 0.933, 0.1461, 0.973, -0.00104, 0.9739, 0.01501, 0.949, 0.1213, 0.9481, 0.1709, 0.9481, 0.1461, 0.973, 0.1461, 0.933, 0.3278, 0.7529, 0.3439, 0.7341, 0.3439, 0.6781, 0.3278, 0.6781, 0.3439, 0.7341, 0.3921, 0.7341, 0.3921, 0.6781, 0.3439, 0.6781, 0.4081, 0.8408, 0.3921, 0.8596, 0.3921, 0.9912, 0.4081, 0.9912, 0.3921, 0.8596, 0.3439, 0.8596, 0.3439, 0.9912, 0.3921, 0.9912, 0.3571, 0.05069, 0.3027, 0.05069, 0.3197, 0.03175, 0.3597, 0.03175, 0.7924, 0.2236, 0.6572, 0.2236, 0.6409, 0.2055, 0.8087, 0.2055, 0.2659, -0.1409, 0.2269, -0.1409, 0.5559, -0.1409, 0.517, -0.1409, 0.1979, -0.09945, 0.6014, -0.09945, 0.6022, -0.09945, 0.4639, -0.09945, 0.3422, 0.07712, 0.2919, 0.07712, 0.3027, 0.05069, 0.3571, 0.05069, 0.782, 0.2489, 0.6675, 0.2489, 0.6572, 0.2236, 0.7924, 0.2236, 0.3396, 0.2489, 0.2915, 0.2489, 0.3019, 0.2236, 0.3539, 0.2236, 0.8048, 0.07712, 0.6851, 0.07712, 0.6743, 0.05069, 0.8156, 0.05069, 0.3539, 0.2236, 0.3019, 0.2236, 0.3182, 0.2055, 0.3564, 0.2055, 0.8156, 0.05069, 0.6743, 0.05069, 0.6572, 0.03175, 0.8327, 0.03175, 0.3499, 0.3485, 0.2915, 0.3485, 0.2915, 0.3468, 0.3396, 0.3468, 0.8048, 0.1813, 0.6851, 0.1813, 0.6851, 0.1795, 0.8048, 0.1795, 0.5349, 0.6423, 0.5349, 0.9927, 0.5111, 0.989, 0.5111, 0.6447, 0.5111, 0.6447, 0.5111, 0.989, 0.4644, 0.989, 0.4644, 0.6447, 0.7349, 0.6423, 0.7349, 0.9927, 0.7111, 0.989, 0.7111, 0.6447, 0.7111, 0.6447, 0.7111, 0.989, 0.6644, 0.989, 0.6644, 0.6447, 0.3529, 0.1813, 0.2919, 0.1813, 0.2919, 0.1795, 0.3422, 0.1795, 0.782, 0.3485, 0.6675, 0.3485, 0.6675, 0.3468, 0.782, 0.3468, 0.8048, 0.1795, 0.6851, 0.1795, 0.6851, 0.07712, 0.8048, 0.07712, 0.3396, 0.3468, 0.2915, 0.3468, 0.2915, 0.2489, 0.3396, 0.2489, 0.782, 0.3468, 0.6675, 0.3468, 0.6675, 0.2489, 0.782, 0.2489, 0.3422, 0.1795, 0.2919, 0.1795, 0.2919, 0.07712, 0.3422, 0.07712, 0.6194, 0.3468, 0.3396, 0.3468, 0.3396, 0.2489, 0.6194, 0.2489, 0.6675, 0.3468, 0.6194, 0.3468, 0.6194, 0.2489, 0.6675, 0.2489, 0.6851, 0.1795, 0.6348, 0.1795, 0.6348, 0.07712, 0.6851, 0.07712, 0.6348, 0.1795, 0.3422, 0.1795, 0.3422, 0.07712, 0.6348, 0.07712, 0.1726, 0.008427, 0.1709, 0.9481, 0.1461, 0.933, 0.1477, -0.0002777, 0.01501, 0.949, 0.01504, -0.0002777, 0.03829, 0.0106, 0.1083, 0.0106, 0.1228, 0.008427, 0.1213, 0.9481, 0.8454, 0.8961, 0.9205, 0.9196, 0.9958, 0.8961, 0.9958, 0.001224, 0.9645, 0.001224, 0.947, 0.001224, 0.8943, 0.001224, 0.8767, 0.001224, 0.8454, 0.001224])
me_cube.materials.append(mat_material_001)
me_cube.use_remesh_preserve_volume = False
me_cube.use_remesh_preserve_attributes = False
me_cube.use_mirror_vertex_groups = False
me_cube.update()

# ---- objects
ob_spear = bpy.data.objects.new('Spear', me_cylinder)
ob_bothear = bpy.data.objects.new('BotHear', me_sphere)
ob_axe = bpy.data.objects.new('Axe', me_cube_002)
ob_showtsword = bpy.data.objects.new('ShowtSword', me_cube_001)
ob_sword = bpy.data.objects.new('Sword', me_cube)
ob_lamp = bpy.data.objects.new('Lamp', light_lamp)
ob_camera = bpy.data.objects.new('Camera', cam_camera)

# ---- transforms, parenting, visibility, modifiers, constraints
ob_spear.location = (3.421, -0.1607, 0.3922)
ob_spear.lineart.crease_threshold = 0.0
ob_bothear.location = (0.2262, -0.1123, 2.735)
ob_bothear.lineart.crease_threshold = 0.0
_m = ob_bothear.modifiers.new('Mirror', 'MIRROR')
ob_axe.location = (2.0, 6.0, 0.0)
ob_axe.lock_rotations_4d = False
ob_axe.empty_display_type = 'ARROWS'
ob_axe.lineart.crease_threshold = 0.0
ob_showtsword.location = (-2.0, 6.0, 0.0)
ob_showtsword.lineart.crease_threshold = 0.0
_m = ob_showtsword.modifiers.new('Mirror', 'MIRROR')
_m.use_axis = (True, True, False)
ob_sword.location = (0.0, 6.0, 0.0)
ob_sword.lock_rotations_4d = False
ob_sword.empty_display_type = 'ARROWS'
ob_sword.lineart.crease_threshold = 0.0
ob_lamp.location = (4.076, 1.005, 5.904)
ob_lamp.rotation_euler = (0.6503, 0.05522, 1.866)
ob_lamp.lock_rotations_4d = False
ob_lamp.empty_display_type = 'ARROWS'
ob_lamp.color = (0.0, 0.0, 0.0, 0.0)
ob_lamp.lineart.crease_threshold = 0.0
ob_camera.location = (7.481, -6.508, 5.344)
ob_camera.rotation_euler = (1.109, 0.01082, 0.8149)
ob_camera.lock_rotations_4d = False
ob_camera.empty_display_type = 'ARROWS'
ob_camera.color = (0.0, 0.0, 0.0, 0.0)
ob_camera.display_type = 'WIRE'
ob_camera.lineart.crease_threshold = 0.0

# ---- collection membership
col_collection_1.objects.link(ob_spear)
col_collection_1.objects.link(ob_bothear)
col_collection_1.objects.link(ob_axe)
col_collection_1.objects.link(ob_showtsword)
col_collection_1.objects.link(ob_sword)
col_collection_1.objects.link(ob_lamp)
col_collection_1.objects.link(ob_camera)

# ---- scene / render settings (as saved in the file)
scene.camera = ob_camera
scene.frame_start = 1; scene.frame_end = 250; scene.frame_set(1)
scene.render.engine = 'BLENDER_EEVEE_NEXT'
scene.render.resolution_percentage = 50
scene.render.dither_intensity = 0.0
scene.cycles.use_denoising = False
scene.cycles.samples = 10
scene.cycles.sampling_pattern = 'TABULATED_SOBOL'
scene.cycles.light_sampling_threshold = 0.0
scene.cycles.use_adaptive_sampling = False
scene.cycles.use_light_tree = False
scene.cycles.blur_glossy = 0.0
scene.cycles.pixel_filter_type = 'GAUSSIAN'
scene.cycles.sample_clamp_indirect = 0.0
scene.view_settings.view_transform = 'Standard'
bpy.context.view_layer.update()
